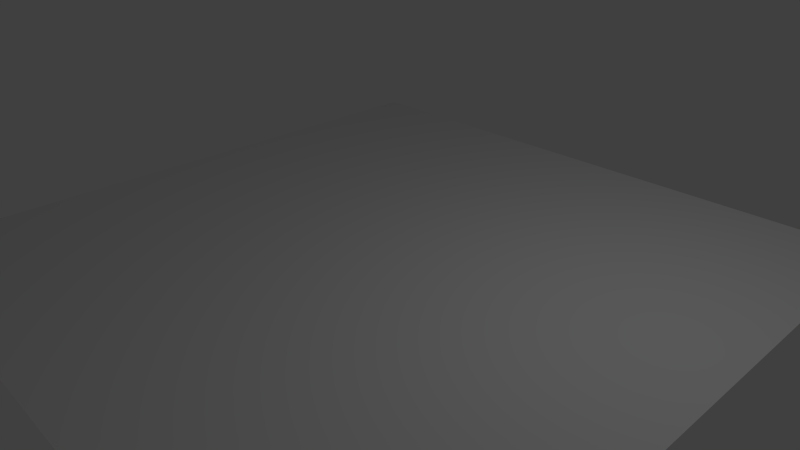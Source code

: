 # Source: Flat_Chunk.blend  (saved by Blender 2.57.1; exported with 4.5.12 LTS)
import bpy
from mathutils import Matrix  # noqa: F401  (used for matrix-valued properties, if any)

bpy.ops.wm.read_factory_settings(use_empty=True)
scene = bpy.context.scene
scene.name = 'Scene'

# ---- collections
col_collection_1 = bpy.data.collections.new('Collection 1'); scene.collection.children.link(col_collection_1)

# ---- world
world_world = bpy.data.worlds.new('World'); scene.world = world_world
world_world.color = (0.05088, 0.05088, 0.05088)
world_world.use_sun_shadow = False
world_world.sun_shadow_jitter_overblur = 0.0
world_world.cycles.sampling_method = 'MANUAL'
world_world.cycles.sample_map_resolution = 256

# ---- cameras
cam_camera = bpy.data.cameras.new('Camera')
cam_camera.clip_end = 100.0
cam_camera.lens = 35.0
cam_camera.ortho_scale = 7.314
cam_camera.dof.focus_distance = 0.0
cam_camera.dof.aperture_fstop = 128.0

# ---- lights
light_lamp = bpy.data.lights.new('Lamp', 'POINT')
light_lamp.transmission_factor = 0.0
light_lamp.cutoff_distance = 30.0
light_lamp.energy = 100.0
light_lamp.shadow_buffer_clip_start = 1.001
light_lamp.shadow_soft_size = 1.0
light_lamp.shadow_maximum_resolution = 0.006
light_lamp.use_absolute_resolution = True
light_lamp.cycles.use_multiple_importance_sampling = False

# ---- meshes
me_plane = bpy.data.meshes.new('Plane')
me_plane.from_pydata([(1.0, 1.0, 0.0), (1.0, -1.0, 0.0), (-1.0, -1.0, 0.0), (-1.0, 1.0, 0.0), (0.8, -1.0, 0.0), (0.6, -1.0, 0.0), (0.4, -1.0, 0.0), (0.2, -1.0, 0.0), (-8.941e-08, -1.0, 0.0), (-0.2, -1.0, 0.0), (-0.4, -1.0, 0.0), (-0.6, -1.0, 0.0), (-0.8, -1.0, 0.0), (1.0, 0.8, 0.0), (1.0, 0.6, 0.0), (1.0, 0.4, 0.0), (1.0, 0.2, 0.0), (1.0, 0.0, 0.0), (1.0, -0.2, 0.0), (1.0, -0.4, 0.0), (1.0, -0.6, 0.0), (1.0, -0.8, 0.0), (0.8, 1.0, 0.0), (0.6, 1.0, 0.0), (0.4, 1.0, 0.0), (0.2, 1.0, 0.0), (1.49e-07, 1.0, 0.0), (-0.2, 1.0, 0.0), (-0.4, 1.0, 0.0), (-0.6, 1.0, 0.0), (-0.8, 1.0, 0.0), (-1.0, -0.8, 0.0), (-1.0, -0.6, 0.0), (-1.0, -0.4, 0.0), (-1.0, -0.2, 0.0), (-1.0, 2.682e-07, 0.0), (-1.0, 0.2, 0.0), (-1.0, 0.4, 0.0), (-1.0, 0.6, 0.0), (-1.0, 0.8, 0.0), (0.8, 0.8, 0.0), (0.6, 0.8, 0.0), (0.4, 0.8, 0.0), (0.2, 0.8, 0.0), (1.192e-07, 0.8, 0.0), (-0.2, 0.8, 0.0), (-0.4, 0.8, 0.0), (-0.6, 0.8, 0.0), (-0.8, 0.8, 0.0), (0.8, 0.6, 0.0), (0.6, 0.6, 0.0), (0.4, 0.6, 0.0), (0.2, 0.6, 0.0), (8.941e-08, 0.6, 0.0), (-0.2, 0.6, 0.0), (-0.4, 0.6, 0.0), (-0.6, 0.6, 0.0), (-0.8, 0.6, 0.0), (0.8, 0.4, 0.0), (0.6, 0.4, 0.0), (0.4, 0.4, 0.0), (0.2, 0.4, 0.0), (8.941e-08, 0.4, 0.0), (-0.2, 0.4, 0.0), (-0.4, 0.4, 0.0), (-0.6, 0.4, 0.0), (-0.8, 0.4, 0.0), (0.8, 0.2, 0.0), (0.6, 0.2, 0.0), (0.4, 0.2, 0.0), (0.2, 0.2, 0.0), (5.96e-08, 0.2, 0.0), (-0.2, 0.2, 0.0), (-0.4, 0.2, 0.0), (-0.6, 0.2, 0.0), (-0.8, 0.2, 0.0), (0.8, 2.682e-08, 0.0), (0.6, 5.364e-08, 0.0), (0.4, 8.047e-08, 0.0), (0.2, 1.073e-07, 0.0), (2.98e-08, 1.341e-07, 0.0), (-0.2, 1.609e-07, 0.0), (-0.4, 1.878e-07, 0.0), (-0.6, 2.146e-07, 0.0), (-0.8, 2.414e-07, 0.0), (0.8, -0.2, 0.0), (0.6, -0.2, 0.0), (0.4, -0.2, 0.0), (0.2, -0.2, 0.0), (0.0, -0.2, 0.0), (-0.2, -0.2, 0.0), (-0.4, -0.2, 0.0), (-0.6, -0.2, 0.0), (-0.8, -0.2, 0.0), (0.8, -0.4, 0.0), (0.6, -0.4, 0.0), (0.4, -0.4, 0.0), (0.2, -0.4, 0.0), (-2.98e-08, -0.4, 0.0), (-0.2, -0.4, 0.0), (-0.4, -0.4, 0.0), (-0.6, -0.4, 0.0), (-0.8, -0.4, 0.0), (0.8, -0.6, 0.0), (0.6, -0.6, 0.0), (0.4, -0.6, 0.0), (0.2, -0.6, 0.0), (-2.98e-08, -0.6, 0.0), (-0.2, -0.6, 0.0), (-0.4, -0.6, 0.0), (-0.6, -0.6, 0.0), (-0.8, -0.6, 0.0), (0.8, -0.8, 0.0), (0.6, -0.8, 0.0), (0.4, -0.8, 0.0), (0.2, -0.8, 0.0), (-8.941e-08, -0.8, 0.0), (-0.2, -0.8, 0.0), (-0.4, -0.8, 0.0), (-0.6, -0.8, 0.0), (-0.8, -0.8, 0.0)], [], [(30, 3, 39, 48), (29, 30, 48, 47), (28, 29, 47, 46), (27, 28, 46, 45), (26, 27, 45, 44), (25, 26, 44, 43), (24, 25, 43, 42), (23, 24, 42, 41), (22, 23, 41, 40), (0, 22, 40, 13), (48, 39, 38, 57), (47, 48, 57, 56), (46, 47, 56, 55), (45, 46, 55, 54), (44, 45, 54, 53), (43, 44, 53, 52), (42, 43, 52, 51), (41, 42, 51, 50), (40, 41, 50, 49), (13, 40, 49, 14), (57, 38, 37, 66), (56, 57, 66, 65), (55, 56, 65, 64), (54, 55, 64, 63), (53, 54, 63, 62), (52, 53, 62, 61), (51, 52, 61, 60), (50, 51, 60, 59), (49, 50, 59, 58), (14, 49, 58, 15), (66, 37, 36, 75), (65, 66, 75, 74), (64, 65, 74, 73), (63, 64, 73, 72), (62, 63, 72, 71), (61, 62, 71, 70), (60, 61, 70, 69), (59, 60, 69, 68), (58, 59, 68, 67), (15, 58, 67, 16), (75, 36, 35, 84), (74, 75, 84, 83), (73, 74, 83, 82), (72, 73, 82, 81), (71, 72, 81, 80), (70, 71, 80, 79), (69, 70, 79, 78), (68, 69, 78, 77), (67, 68, 77, 76), (16, 67, 76, 17), (84, 35, 34, 93), (83, 84, 93, 92), (82, 83, 92, 91), (81, 82, 91, 90), (80, 81, 90, 89), (79, 80, 89, 88), (78, 79, 88, 87), (77, 78, 87, 86), (76, 77, 86, 85), (17, 76, 85, 18), (93, 34, 33, 102), (92, 93, 102, 101), (91, 92, 101, 100), (90, 91, 100, 99), (89, 90, 99, 98), (88, 89, 98, 97), (87, 88, 97, 96), (86, 87, 96, 95), (85, 86, 95, 94), (18, 85, 94, 19), (102, 33, 32, 111), (101, 102, 111, 110), (100, 101, 110, 109), (99, 100, 109, 108), (98, 99, 108, 107), (97, 98, 107, 106), (96, 97, 106, 105), (95, 96, 105, 104), (94, 95, 104, 103), (19, 94, 103, 20), (111, 32, 31, 120), (110, 111, 120, 119), (109, 110, 119, 118), (108, 109, 118, 117), (107, 108, 117, 116), (106, 107, 116, 115), (105, 106, 115, 114), (104, 105, 114, 113), (103, 104, 113, 112), (20, 103, 112, 21), (120, 31, 2, 12), (119, 120, 12, 11), (118, 119, 11, 10), (117, 118, 10, 9), (116, 117, 9, 8), (115, 116, 8, 7), (114, 115, 7, 6), (113, 114, 6, 5), (112, 113, 5, 4), (21, 112, 4, 1)])
_uv = me_plane.uv_layers.new(name='UVTex')
_uv.uv.foreach_set('vector', [-3.5, 5.5, -4.5, 5.5, -4.5, 4.5, -3.5, 4.5, -2.5, 5.5, -3.5, 5.5, -3.5, 4.5, -2.5, 4.5, -1.5, 5.5, -2.5, 5.5, -2.5, 4.5, -1.5, 4.5, -0.5, 5.5, -1.5, 5.5, -1.5, 4.5, -0.5, 4.5, 0.5, 5.5, -0.5, 5.5, -0.5, 4.5, 0.5, 4.5, 1.5, 5.5, 0.5, 5.5, 0.5, 4.5, 1.5, 4.5, 2.5, 5.5, 1.5, 5.5, 1.5, 4.5, 2.5, 4.5, 3.5, 5.5, 2.5, 5.5, 2.5, 4.5, 3.5, 4.5, 4.5, 5.5, 3.5, 5.5, 3.5, 4.5, 4.5, 4.5, 5.5, 5.5, 4.5, 5.5, 4.5, 4.5, 5.5, 4.5, -3.5, 4.5, -4.5, 4.5, -4.5, 3.5, -3.5, 3.5, -2.5, 4.5, -3.5, 4.5, -3.5, 3.5, -2.5, 3.5, -1.5, 4.5, -2.5, 4.5, -2.5, 3.5, -1.5, 3.5, -0.5, 4.5, -1.5, 4.5, -1.5, 3.5, -0.5, 3.5, 0.5, 4.5, -0.5, 4.5, -0.5, 3.5, 0.5, 3.5, 1.5, 4.5, 0.5, 4.5, 0.5, 3.5, 1.5, 3.5, 2.5, 4.5, 1.5, 4.5, 1.5, 3.5, 2.5, 3.5, 3.5, 4.5, 2.5, 4.5, 2.5, 3.5, 3.5, 3.5, 4.5, 4.5, 3.5, 4.5, 3.5, 3.5, 4.5, 3.5, 5.5, 4.5, 4.5, 4.5, 4.5, 3.5, 5.5, 3.5, -3.5, 3.5, -4.5, 3.5, -4.5, 2.5, -3.5, 2.5, -2.5, 3.5, -3.5, 3.5, -3.5, 2.5, -2.5, 2.5, -1.5, 3.5, -2.5, 3.5, -2.5, 2.5, -1.5, 2.5, -0.5, 3.5, -1.5, 3.5, -1.5, 2.5, -0.5, 2.5, 0.5, 3.5, -0.5, 3.5, -0.5, 2.5, 0.5, 2.5, 1.5, 3.5, 0.5, 3.5, 0.5, 2.5, 1.5, 2.5, 2.5, 3.5, 1.5, 3.5, 1.5, 2.5, 2.5, 2.5, 3.5, 3.5, 2.5, 3.5, 2.5, 2.5, 3.5, 2.5, 4.5, 3.5, 3.5, 3.5, 3.5, 2.5, 4.5, 2.5, 5.5, 3.5, 4.5, 3.5, 4.5, 2.5, 5.5, 2.5, -3.5, 2.5, -4.5, 2.5, -4.5, 1.5, -3.5, 1.5, -2.5, 2.5, -3.5, 2.5, -3.5, 1.5, -2.5, 1.5, -1.5, 2.5, -2.5, 2.5, -2.5, 1.5, -1.5, 1.5, -0.5, 2.5, -1.5, 2.5, -1.5, 1.5, -0.5, 1.5, 0.5, 2.5, -0.5, 2.5, -0.5, 1.5, 0.5, 1.5, 1.5, 2.5, 0.5, 2.5, 0.5, 1.5, 1.5, 1.5, 2.5, 2.5, 1.5, 2.5, 1.5, 1.5, 2.5, 1.5, 3.5, 2.5, 2.5, 2.5, 2.5, 1.5, 3.5, 1.5, 4.5, 2.5, 3.5, 2.5, 3.5, 1.5, 4.5, 1.5, 5.5, 2.5, 4.5, 2.5, 4.5, 1.5, 5.5, 1.5, -3.5, 1.5, -4.5, 1.5, -4.5, 0.5, -3.5, 0.5, -2.5, 1.5, -3.5, 1.5, -3.5, 0.5, -2.5, 0.5, -1.5, 1.5, -2.5, 1.5, -2.5, 0.5, -1.5, 0.5, -0.5, 1.5, -1.5, 1.5, -1.5, 0.5, -0.5, 0.5, 0.5, 1.5, -0.5, 1.5, -0.5, 0.5, 0.5, 0.5, 1.5, 1.5, 0.5, 1.5, 0.5, 0.5, 1.5, 0.5, 2.5, 1.5, 1.5, 1.5, 1.5, 0.5, 2.5, 0.5, 3.5, 1.5, 2.5, 1.5, 2.5, 0.5, 3.5, 0.5, 4.5, 1.5, 3.5, 1.5, 3.5, 0.5, 4.5, 0.5, 5.5, 1.5, 4.5, 1.5, 4.5, 0.5, 5.5, 0.5, -3.5, 0.5, -4.5, 0.5, -4.5, -0.5, -3.5, -0.5, -2.5, 0.5, -3.5, 0.5, -3.5, -0.5, -2.5, -0.5, -1.5, 0.5, -2.5, 0.5, -2.5, -0.5, -1.5, -0.5, -0.5, 0.5, -1.5, 0.5, -1.5, -0.5, -0.5, -0.5, 0.5, 0.5, -0.5, 0.5, -0.5, -0.5, 0.5, -0.5, 1.5, 0.5, 0.5, 0.5, 0.5, -0.5, 1.5, -0.5, 2.5, 0.5, 1.5, 0.5, 1.5, -0.5, 2.5, -0.5, 3.5, 0.5, 2.5, 0.5, 2.5, -0.5, 3.5, -0.5, 4.5, 0.5, 3.5, 0.5, 3.5, -0.5, 4.5, -0.5, 5.5, 0.5, 4.5, 0.5, 4.5, -0.5, 5.5, -0.5, -3.5, -0.5, -4.5, -0.5, -4.5, -1.5, -3.5, -1.5, -2.5, -0.5, -3.5, -0.5, -3.5, -1.5, -2.5, -1.5, -1.5, -0.5, -2.5, -0.5, -2.5, -1.5, -1.5, -1.5, -0.5, -0.5, -1.5, -0.5, -1.5, -1.5, -0.5, -1.5, 0.5, -0.5, -0.5, -0.5, -0.5, -1.5, 0.5, -1.5, 1.5, -0.5, 0.5, -0.5, 0.5, -1.5, 1.5, -1.5, 2.5, -0.5, 1.5, -0.5, 1.5, -1.5, 2.5, -1.5, 3.5, -0.5, 2.5, -0.5, 2.5, -1.5, 3.5, -1.5, 4.5, -0.5, 3.5, -0.5, 3.5, -1.5, 4.5, -1.5, 5.5, -0.5, 4.5, -0.5, 4.5, -1.5, 5.5, -1.5, -3.5, -1.5, -4.5, -1.5, -4.5, -2.5, -3.5, -2.5, -2.5, -1.5, -3.5, -1.5, -3.5, -2.5, -2.5, -2.5, -1.5, -1.5, -2.5, -1.5, -2.5, -2.5, -1.5, -2.5, -0.5, -1.5, -1.5, -1.5, -1.5, -2.5, -0.5, -2.5, 0.5, -1.5, -0.5, -1.5, -0.5, -2.5, 0.5, -2.5, 1.5, -1.5, 0.5, -1.5, 0.5, -2.5, 1.5, -2.5, 2.5, -1.5, 1.5, -1.5, 1.5, -2.5, 2.5, -2.5, 3.5, -1.5, 2.5, -1.5, 2.5, -2.5, 3.5, -2.5, 4.5, -1.5, 3.5, -1.5, 3.5, -2.5, 4.5, -2.5, 5.5, -1.5, 4.5, -1.5, 4.5, -2.5, 5.5, -2.5, -3.5, -2.5, -4.5, -2.5, -4.5, -3.5, -3.5, -3.5, -2.5, -2.5, -3.5, -2.5, -3.5, -3.5, -2.5, -3.5, -1.5, -2.5, -2.5, -2.5, -2.5, -3.5, -1.5, -3.5, -0.5, -2.5, -1.5, -2.5, -1.5, -3.5, -0.5, -3.5, 0.5, -2.5, -0.5, -2.5, -0.5, -3.5, 0.5, -3.5, 1.5, -2.5, 0.5, -2.5, 0.5, -3.5, 1.5, -3.5, 2.5, -2.5, 1.5, -2.5, 1.5, -3.5, 2.5, -3.5, 3.5, -2.5, 2.5, -2.5, 2.5, -3.5, 3.5, -3.5, 4.5, -2.5, 3.5, -2.5, 3.5, -3.5, 4.5, -3.5, 5.5, -2.5, 4.5, -2.5, 4.5, -3.5, 5.5, -3.5, -3.5, -3.5, -4.5, -3.5, -4.5, -4.5, -3.5, -4.5, -2.5, -3.5, -3.5, -3.5, -3.5, -4.5, -2.5, -4.5, -1.5, -3.5, -2.5, -3.5, -2.5, -4.5, -1.5, -4.5, -0.5, -3.5, -1.5, -3.5, -1.5, -4.5, -0.5, -4.5, 0.5, -3.5, -0.5, -3.5, -0.5, -4.5, 0.5, -4.5, 1.5, -3.5, 0.5, -3.5, 0.5, -4.5, 1.5, -4.5, 2.5, -3.5, 1.5, -3.5, 1.5, -4.5, 2.5, -4.5, 3.5, -3.5, 2.5, -3.5, 2.5, -4.5, 3.5, -4.5, 4.5, -3.5, 3.5, -3.5, 3.5, -4.5, 4.5, -4.5, 5.5, -3.5, 4.5, -3.5, 4.5, -4.5, 5.5, -4.5])
me_plane.use_remesh_preserve_volume = False
me_plane.use_remesh_preserve_attributes = False
me_plane.use_mirror_vertex_groups = False
me_plane.update()

# ---- objects
ob_plane = bpy.data.objects.new('Plane', me_plane)
ob_lamp = bpy.data.objects.new('Lamp', light_lamp)
ob_camera = bpy.data.objects.new('Camera', cam_camera)

# ---- transforms, parenting, visibility, modifiers, constraints
ob_plane.location = (0.0, 0.0, 0.0)
ob_plane.scale = (5.0, 5.0, 5.0)
ob_plane.lineart.crease_threshold = 0.0
ob_lamp.location = (4.076, 1.005, 5.904)
ob_lamp.rotation_euler = (0.6503, 0.05522, 1.866)
ob_lamp.lock_rotations_4d = False
ob_lamp.empty_display_type = 'ARROWS'
ob_lamp.color = (0.0, 0.0, 0.0, 0.0)
ob_lamp.lineart.crease_threshold = 0.0
ob_camera.location = (7.481, -6.508, 5.344)
ob_camera.rotation_euler = (1.109, 0.01082, 0.8149)
ob_camera.lock_rotations_4d = False
ob_camera.empty_display_type = 'ARROWS'
ob_camera.color = (0.0, 0.0, 0.0, 0.0)
ob_camera.display_type = 'WIRE'
ob_camera.lineart.crease_threshold = 0.0

# ---- collection membership
col_collection_1.objects.link(ob_plane)
col_collection_1.objects.link(ob_lamp)
col_collection_1.objects.link(ob_camera)

# ---- scene / render settings (as saved in the file)
scene.camera = ob_camera
scene.frame_start = 1; scene.frame_end = 250; scene.frame_set(1)
scene.render.engine = 'BLENDER_EEVEE_NEXT'
scene.render.image_settings.color_mode = 'RGB'
scene.render.image_settings.compression = 90
scene.render.resolution_percentage = 50
scene.render.dither_intensity = 0.0
scene.render.bake_margin = 2
scene.render.bake_bias = 0.0
scene.cycles.use_denoising = False
scene.cycles.samples = 10
scene.cycles.sampling_pattern = 'TABULATED_SOBOL'
scene.cycles.light_sampling_threshold = 0.0
scene.cycles.use_adaptive_sampling = False
scene.cycles.use_light_tree = False
scene.cycles.blur_glossy = 0.0
scene.cycles.volume_bounces = 1
scene.cycles.pixel_filter_type = 'GAUSSIAN'
scene.cycles.sample_clamp_indirect = 0.0
scene.view_settings.view_transform = 'Standard'
bpy.context.view_layer.update()

